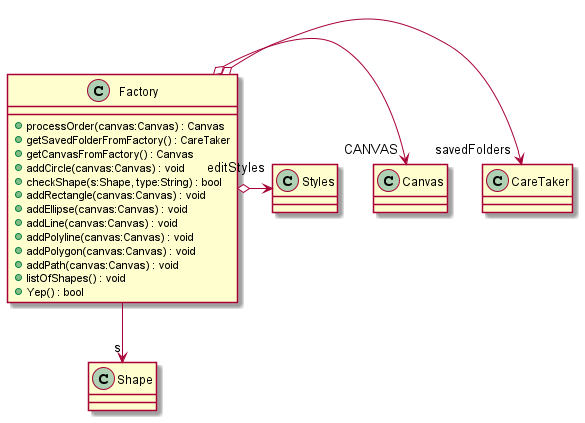

The diagram above was rendered by PlantUML. Its source (embedded in the PNG):
@startuml
class Factory {
    + processOrder(canvas:Canvas) : Canvas
    + getSavedFolderFromFactory() : CareTaker
    + getCanvasFromFactory() : Canvas
    + addCircle(canvas:Canvas) : void
    + checkShape(s:Shape, type:String) : bool
    + addRectangle(canvas:Canvas) : void
    + addEllipse(canvas:Canvas) : void
    + addLine(canvas:Canvas) : void
    + addPolyline(canvas:Canvas) : void
    + addPolygon(canvas:Canvas) : void
    + addPath(canvas:Canvas) : void
    + listOfShapes() : void
    + Yep() : bool
}
Factory --> "s" Shape
Factory o-> "savedFolders" CareTaker
Factory o-> "CANVAS" Canvas
Factory o-> "editStyles" Styles
@enduml